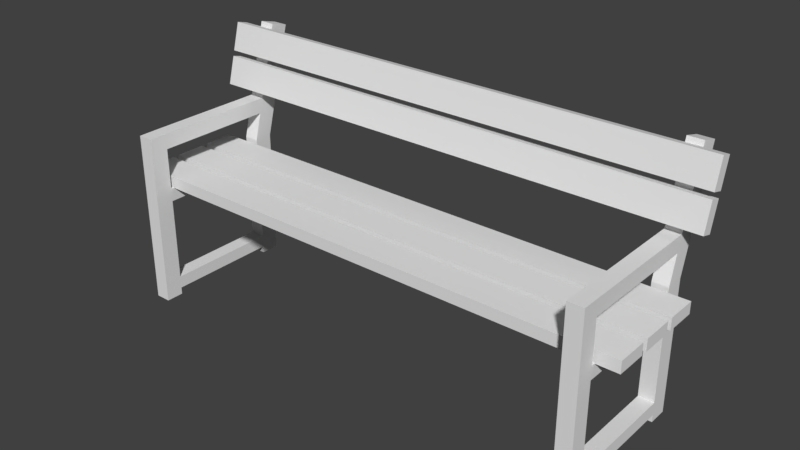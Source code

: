 # Source: bench.blend  (saved by Blender 2.93.20; exported with 4.5.12 LTS)
import bpy
from mathutils import Matrix  # noqa: F401  (used for matrix-valued properties, if any)

bpy.ops.wm.read_factory_settings(use_empty=True)
scene = bpy.context.scene
scene.name = 'Scene'

# ---- collections
col_collection_1 = bpy.data.collections.new('Collection 1'); scene.collection.children.link(col_collection_1)

# ---- world
world_world = bpy.data.worlds.new('World'); scene.world = world_world
world_world.color = (0.05088, 0.05088, 0.05088)
world_world.use_sun_shadow = False
world_world.sun_shadow_jitter_overblur = 0.0
world_world.cycles.sampling_method = 'MANUAL'

# ---- meshes
me_bench_27 = bpy.data.meshes.new('bench 27')
me_bench_27.from_pydata([(0.7736, -0.2401, 1.89e-07), (0.7736, -0.3006, 1.89e-07), (-0.7736, 0.3187, 0.8269), (-0.7736, 0.2561, 0.8436), (0.8264, 0.2148, 0.02412), (0.8264, 0.2148, 0.06746), (0.7736, 0.15, 1.89e-07), (0.7736, 0.2148, 1.89e-07), (0.7736, -0.2401, 0.3552), (0.7736, -0.2401, 0.4), (0.7736, -0.3006, 0.06746), (0.7736, -0.3006, 0.02412), (0.7736, -0.3006, 0.4), (0.7736, -0.3006, 0.3552), (0.7736, 0.2148, 0.3552), (0.7736, 0.2148, 0.4), (0.7736, 0.2148, 0.02412), (0.7736, 0.2148, 0.06746), (0.7736, 0.15, 0.4), (0.7736, 0.15, 0.3552), (0.8264, -0.3006, 1.913e-07), (0.8264, -0.2401, 1.913e-07), (0.8264, 0.2148, 1.913e-07), (0.8264, 0.15, 1.913e-07), (0.8264, 0.15, 0.4), (0.8264, 0.2148, 0.4), (0.8264, 0.15, 0.3552), (0.8264, -0.3006, 0.02412), (0.8264, -0.3006, 0.06746), (0.8264, -0.3006, 0.3552), (0.8264, -0.3006, 0.4), (0.8264, -0.2401, 0.4), (0.8264, -0.2401, 0.3552), (-0.8264, 0.3187, 0.8269), (-0.8264, 0.2561, 0.8436), (0.8264, 0.2148, 0.3552), (0.8264, 0.15, 0.02412), (0.8264, 0.15, 0.06746), (0.7736, 0.15, 0.02412), (0.7736, 0.15, 0.06746), (0.7736, -0.2401, 0.06746), (0.7736, -0.2401, 0.02412), (0.8264, -0.2401, 0.06746), (0.8264, -0.2401, 0.02412), (-0.8264, -0.2401, 2.071e-07), (-0.8264, -0.3006, 2.071e-07), (0.8264, 0.3187, 0.8269), (0.8264, 0.2561, 0.8436), (-0.7736, 0.2148, 0.02412), (-0.7736, 0.2148, 0.06746), (-0.8264, 0.15, 2.071e-07), (-0.8264, 0.2148, 2.071e-07), (-0.8264, -0.2401, 0.3552), (-0.8264, -0.2401, 0.4), (-0.8264, -0.3006, 0.06746), (-0.8264, -0.3006, 0.02412), (-0.8264, -0.3006, 0.4), (-0.8264, -0.3006, 0.3552), (-0.8264, 0.2148, 0.3552), (-0.8264, 0.2148, 0.4), (-0.8264, 0.2148, 0.02412), (-0.8264, 0.2148, 0.06746), (-0.8264, 0.15, 0.4), (-0.8264, 0.15, 0.3552), (-0.7736, -0.3006, 2.094e-07), (-0.7736, -0.2401, 2.094e-07), (-0.7736, 0.2148, 2.094e-07), (-0.7736, 0.15, 2.094e-07), (-0.7736, 0.15, 0.4), (-0.7736, 0.2148, 0.4), (-0.7736, 0.15, 0.3552), (-0.7736, -0.3006, 0.02412), (-0.7736, -0.3006, 0.06746), (-0.7736, -0.3006, 0.3552), (-0.7736, -0.3006, 0.4), (-0.7736, -0.2401, 0.4), (-0.7736, -0.2401, 0.3552), (0.7736, 0.3187, 0.8269), (0.7736, 0.2561, 0.8436), (-0.7736, 0.2148, 0.3552), (-0.7736, 0.15, 0.02412), (-0.7736, 0.15, 0.06746), (-0.8264, 0.15, 0.02412), (-0.8264, 0.15, 0.06746), (-0.8264, -0.2401, 0.06746), (-0.8264, -0.2401, 0.02412), (-0.7736, -0.2401, 0.06746), (-0.7736, -0.2401, 0.02412), (0.9, 0.195, 0.6156), (0.9, 0.1564, 0.626), (0.9, 0.2206, 0.7113), (0.9, 0.182, 0.7216), (-0.9, 0.195, 0.6156), (-0.9, 0.1564, 0.626), (-0.9, 0.2206, 0.7113), (-0.9, 0.182, 0.7216), (0.9, 0.2258, 0.7304), (0.9, 0.1871, 0.7407), (0.9, 0.2514, 0.826), (0.9, 0.2128, 0.8363), (-0.9, 0.2258, 0.7304), (-0.9, 0.1871, 0.7407), (-0.9, 0.2514, 0.826), (-0.9, 0.2128, 0.8363), (-0.8264, 0.2148, 0.4476), (-0.8264, 0.15, 0.4476), (-0.7736, 0.15, 0.4476), (-0.7736, 0.2148, 0.4476), (0.8264, 0.2148, 0.4476), (0.7736, 0.2148, 0.4476), (0.8264, 0.15, 0.4476), (0.7736, 0.15, 0.4476), (0.7736, -0.3006, 0.5942), (0.7736, -0.3006, 0.5417), (0.8264, -0.3006, 0.5417), (0.8264, -0.3006, 0.5942), (-0.7736, -0.3006, 0.5417), (-0.7736, -0.3006, 0.5941), (-0.8264, -0.3006, 0.5941), (-0.8264, -0.3006, 0.5417), (-0.9, -0.2288, 0.4), (-0.9, -0.2288, 0.44), (-0.9, -0.1216, 0.4), (-0.9, -0.1216, 0.44), (0.9, -0.2288, 0.4), (0.9, -0.2288, 0.44), (0.9, -0.1216, 0.4), (0.9, -0.1216, 0.44), (-0.9, -0.1002, 0.4), (-0.9, -0.1002, 0.44), (-0.9, 0.006991, 0.4), (-0.9, 0.006991, 0.44), (0.9, -0.1002, 0.4), (0.9, -0.1002, 0.44), (0.9, 0.006991, 0.4), (0.9, 0.006991, 0.44), (-0.9, 0.02842, 0.4), (-0.9, 0.02842, 0.44), (-0.9, 0.1356, 0.4), (-0.9, 0.1356, 0.44), (0.9, 0.02842, 0.4), (0.9, 0.02842, 0.44), (0.9, 0.1356, 0.4), (0.9, 0.1356, 0.44), (-0.7736, 0.2392, 0.5368), (-0.7736, 0.2536, 0.5892), (-0.8264, 0.1753, 0.5419), (-0.8264, 0.1893, 0.5943), (-0.7736, 0.1893, 0.5943), (-0.7736, 0.1753, 0.5419), (-0.8264, 0.2536, 0.5892), (-0.8264, 0.2392, 0.5368), (0.7736, 0.1753, 0.5419), (0.7736, 0.1893, 0.5943), (0.8264, 0.2536, 0.5892), (0.8264, 0.2392, 0.5368), (0.8264, 0.1893, 0.5943), (0.8264, 0.1753, 0.5419), (0.7736, 0.2392, 0.5368), (0.7736, 0.2536, 0.5892), (-0.8264, -0.2401, 0.542), (-0.7736, -0.2401, 0.5945), (-0.7736, -0.2401, 0.542), (-0.8264, -0.2401, 0.5945), (0.8264, -0.2401, 0.542), (0.8264, -0.2401, 0.5945), (0.7736, -0.2401, 0.5945), (0.7736, -0.2401, 0.542)], [], [(40, 10, 13, 8), (17, 39, 19, 14), (0, 1, 11, 41), (10, 40, 41, 11), (12, 9, 8, 13), (5, 35, 26, 37), (7, 6, 38, 16), (39, 17, 16, 38), (18, 15, 14, 19), (111, 110, 157, 152), (19, 8, 9, 18), (42, 32, 29, 28), (21, 43, 27, 20), (28, 27, 43, 42), (30, 29, 32, 31), (22, 4, 36, 23), (37, 36, 4, 5), (24, 26, 35, 25), (117, 118, 119, 116), (26, 24, 31, 32), (8, 32, 42, 40), (14, 35, 5, 17), (10, 28, 29, 13), (13, 29, 30, 12), (39, 37, 26, 19), (41, 43, 21, 0), (17, 5, 4, 16), (16, 4, 22, 7), (1, 20, 27, 11), (0, 21, 20, 1), (6, 23, 36, 38), (15, 25, 35, 14), (7, 22, 23, 6), (19, 26, 32, 8), (11, 27, 28, 10), (104, 105, 146, 151), (9, 31, 24, 18), (108, 109, 158, 155), (110, 108, 155, 157), (36, 43, 41, 38), (38, 41, 40, 39), (39, 40, 42, 37), (37, 42, 43, 36), (84, 54, 57, 52), (61, 83, 63, 58), (44, 45, 55, 85), (54, 84, 85, 55), (56, 53, 52, 57), (49, 79, 70, 81), (51, 50, 82, 60), (83, 61, 60, 82), (62, 59, 58, 63), (33, 34, 3, 2), (63, 52, 53, 62), (86, 76, 73, 72), (65, 87, 71, 64), (72, 71, 87, 86), (74, 73, 76, 75), (66, 48, 80, 67), (81, 80, 48, 49), (68, 70, 79, 69), (159, 153, 78, 77), (70, 68, 75, 76), (52, 76, 86, 84), (58, 79, 49, 61), (54, 72, 73, 57), (57, 73, 74, 56), (83, 81, 70, 63), (85, 87, 65, 44), (61, 49, 48, 60), (60, 48, 66, 51), (45, 64, 71, 55), (44, 65, 64, 45), (50, 67, 80, 82), (59, 69, 79, 58), (51, 66, 67, 50), (63, 70, 76, 52), (55, 71, 72, 54), (105, 106, 149, 146), (53, 75, 68, 62), (77, 78, 47, 46), (107, 104, 151, 144), (80, 87, 85, 82), (82, 85, 84, 83), (83, 84, 86, 81), (81, 86, 87, 80), (147, 148, 3, 34), (145, 150, 33, 2), (93, 89, 91, 95), (93, 92, 88, 89), (95, 94, 92, 93), (91, 90, 94, 95), (88, 92, 94, 90), (89, 88, 90, 91), (101, 97, 99, 103), (101, 100, 96, 97), (103, 102, 100, 101), (99, 98, 102, 103), (96, 100, 102, 98), (97, 96, 98, 99), (69, 59, 104, 107), (62, 68, 106, 105), (68, 69, 107, 106), (59, 62, 105, 104), (18, 24, 110, 111), (15, 18, 111, 109), (24, 25, 108, 110), (25, 15, 109, 108), (150, 147, 34, 33), (148, 145, 2, 3), (154, 159, 77, 46), (156, 154, 46, 47), (153, 156, 47, 78), (109, 111, 152, 158), (120, 121, 123, 122), (122, 123, 127, 126), (126, 127, 125, 124), (124, 125, 121, 120), (122, 126, 124, 120), (127, 123, 121, 125), (128, 129, 131, 130), (130, 131, 135, 134), (134, 135, 133, 132), (132, 133, 129, 128), (130, 134, 132, 128), (135, 131, 129, 133), (136, 137, 139, 138), (138, 139, 143, 142), (142, 143, 141, 140), (140, 141, 137, 136), (138, 142, 140, 136), (143, 139, 137, 141), (147, 150, 151, 146), (145, 148, 149, 144), (161, 163, 118, 117), (150, 145, 144, 151), (159, 154, 155, 158), (154, 156, 157, 155), (153, 159, 158, 152), (166, 167, 113, 112), (106, 107, 144, 149), (115, 112, 113, 114), (164, 165, 115, 114), (162, 161, 117, 116), (165, 166, 112, 115), (163, 160, 119, 118), (31, 164, 114, 30), (9, 167, 164, 31), (119, 56, 74, 116), (160, 53, 56, 119), (162, 75, 53, 160), (116, 74, 75, 162), (12, 113, 167, 9), (30, 114, 113, 12), (146, 149, 162, 160), (147, 146, 160, 163), (149, 148, 161, 162), (148, 147, 163, 161), (152, 157, 164, 167), (156, 153, 166, 165), (157, 156, 165, 164), (153, 152, 167, 166)])
_uv = me_bench_27.uv_layers.new(name='UVMap')
_uv.uv.foreach_set('vector', [0.1731, 0.3431, 0.1909, 0.3431, 0.1909, 0.4417, 0.1731, 0.4417, 0.03936, 0.3431, 0.05841, 0.3431, 0.05841, 0.4417, 0.03936, 0.4417, 0.1731, 0.32, 0.1909, 0.32, 0.1909, 0.3282, 0.1731, 0.3282, 0.1909, 0.3431, 0.1731, 0.3431, 0.1731, 0.3282, 0.1909, 0.3282, 0.1909, 0.457, 0.1731, 0.457, 0.1731, 0.4417, 0.1909, 0.4417, 0.239, 0.2763, 0.239, 0.1777, 0.2581, 0.1777, 0.2581, 0.2763, 0.03936, 0.32, 0.05841, 0.32, 0.05841, 0.3282, 0.03936, 0.3282, 0.05841, 0.3431, 0.03936, 0.3431, 0.03936, 0.3282, 0.05841, 0.3282, 0.05841, 0.457, 0.03936, 0.457, 0.03936, 0.4417, 0.05841, 0.4417, 0.8384, 0.75, 0.8228, 0.75, 0.8228, 0.7173, 0.8384, 0.7173, 0.05841, 0.4417, 0.1731, 0.4417, 0.1731, 0.457, 0.05841, 0.457, 0.3727, 0.2763, 0.3727, 0.1777, 0.3905, 0.1777, 0.3905, 0.2763, 0.3727, 0.2994, 0.3727, 0.2911, 0.3905, 0.2911, 0.3905, 0.2994, 0.3905, 0.2763, 0.3905, 0.2911, 0.3727, 0.2911, 0.3727, 0.2763, 0.3905, 0.1623, 0.3905, 0.1777, 0.3727, 0.1777, 0.3727, 0.1623, 0.239, 0.2994, 0.239, 0.2911, 0.2581, 0.2911, 0.2581, 0.2994, 0.2581, 0.2763, 0.2581, 0.2911, 0.239, 0.2911, 0.239, 0.2763, 0.2581, 0.1623, 0.2581, 0.1777, 0.239, 0.1777, 0.239, 0.1623, 0.1239, 0.8329, 0.1084, 0.8329, 0.1084, 0.8149, 0.1239, 0.8149, 0.2581, 0.1777, 0.2581, 0.1623, 0.3727, 0.1623, 0.3727, 0.1777, 0.1747, 0.8177, 0.1903, 0.8177, 0.1903, 0.916, 0.1747, 0.916, 0.042, 0.7935, 0.05754, 0.7935, 0.05754, 0.8919, 0.042, 0.8919, 0.07518, 0.6527, 0.09072, 0.6527, 0.09072, 0.7511, 0.07518, 0.7511, 0.07518, 0.7511, 0.09072, 0.7511, 0.09072, 0.7665, 0.07518, 0.7665, 0.6725, 0.909, 0.6569, 0.909, 0.6569, 0.8105, 0.6725, 0.8105, 0.4539, 0.9755, 0.4539, 0.9574, 0.461, 0.9574, 0.461, 0.9755, 0.042, 0.8919, 0.05754, 0.8919, 0.05754, 0.9067, 0.042, 0.9067, 0.042, 0.9067, 0.05754, 0.9067, 0.05754, 0.9149, 0.042, 0.9149, 0.07518, 0.6296, 0.09072, 0.6296, 0.09072, 0.6379, 0.07518, 0.6379, 0.3817, 0.9781, 0.3661, 0.9781, 0.3661, 0.9574, 0.3817, 0.9574, 0.4082, 0.9755, 0.4082, 0.9574, 0.4152, 0.9574, 0.4152, 0.9755, 0.042, 0.7782, 0.05754, 0.7782, 0.05754, 0.7935, 0.042, 0.7935, 0.7057, 0.9782, 0.6901, 0.9782, 0.6901, 0.956, 0.7057, 0.956, 0.7565, 0.6477, 0.772, 0.6477, 0.772, 0.7813, 0.7565, 0.7813, 0.07518, 0.6379, 0.09072, 0.6379, 0.09072, 0.6527, 0.07518, 0.6527, 0.4387, 0.1637, 0.4577, 0.1637, 0.4503, 0.196, 0.4315, 0.1942, 0.7388, 0.9352, 0.7233, 0.9352, 0.7233, 0.8019, 0.7388, 0.8019, 0.05754, 0.762, 0.042, 0.762, 0.042, 0.7309, 0.05754, 0.7309, 0.2581, 0.146, 0.239, 0.146, 0.2318, 0.1154, 0.2507, 0.1137, 0.7057, 0.8019, 0.7057, 0.9355, 0.6901, 0.9355, 0.6901, 0.8019, 0.05841, 0.3282, 0.1731, 0.3282, 0.1731, 0.3431, 0.05841, 0.3431, 0.772, 0.8019, 0.772, 0.9352, 0.7565, 0.9352, 0.7565, 0.8019, 0.2581, 0.2763, 0.3727, 0.2763, 0.3727, 0.2911, 0.2581, 0.2911, 0.5724, 0.0334, 0.5902, 0.0334, 0.5902, 0.132, 0.5724, 0.132, 0.4387, 0.0334, 0.4577, 0.0334, 0.4577, 0.132, 0.4387, 0.132, 0.5724, 0.01028, 0.5902, 0.01028, 0.5902, 0.01855, 0.5724, 0.01855, 0.5902, 0.0334, 0.5724, 0.0334, 0.5724, 0.01855, 0.5902, 0.01855, 0.5902, 0.1474, 0.5724, 0.1474, 0.5724, 0.132, 0.5902, 0.132, 0.03936, 0.2763, 0.03936, 0.1777, 0.05841, 0.1777, 0.05841, 0.2763, 0.4387, 0.01028, 0.4577, 0.01028, 0.4577, 0.01855, 0.4387, 0.01855, 0.4577, 0.0334, 0.4387, 0.0334, 0.4387, 0.01855, 0.4577, 0.01855, 0.4577, 0.1474, 0.4387, 0.1474, 0.4387, 0.132, 0.4577, 0.132, 0.2666, 0.9792, 0.2666, 0.9574, 0.2822, 0.9574, 0.2822, 0.9792, 0.4577, 0.132, 0.5724, 0.132, 0.5724, 0.1474, 0.4577, 0.1474, 0.1731, 0.2763, 0.1731, 0.1777, 0.1909, 0.1777, 0.1909, 0.2763, 0.1731, 0.2994, 0.1731, 0.2911, 0.1909, 0.2911, 0.1909, 0.2994, 0.1909, 0.2763, 0.1909, 0.2911, 0.1731, 0.2911, 0.1731, 0.2763, 0.1909, 0.1623, 0.1909, 0.1777, 0.1731, 0.1777, 0.1731, 0.1623, 0.03936, 0.2994, 0.03936, 0.2911, 0.05841, 0.2911, 0.05841, 0.2994, 0.05841, 0.2763, 0.05841, 0.2911, 0.03936, 0.2911, 0.03936, 0.2763, 0.05841, 0.1623, 0.05841, 0.1777, 0.03936, 0.1777, 0.03936, 0.1623, 0.02795, 0.5219, 0.04685, 0.5236, 0.02722, 0.6091, 0.008818, 0.6033, 0.05841, 0.1777, 0.05841, 0.1623, 0.1731, 0.1623, 0.1731, 0.1777, 0.1571, 0.916, 0.1415, 0.916, 0.1415, 0.8177, 0.1571, 0.8177, 0.008818, 0.7935, 0.02436, 0.7935, 0.02436, 0.8919, 0.008818, 0.8919, 0.1084, 0.6527, 0.1239, 0.6527, 0.1239, 0.7511, 0.1084, 0.7511, 0.1084, 0.7511, 0.1239, 0.7511, 0.1239, 0.7665, 0.1084, 0.7665, 0.6078, 0.8105, 0.6234, 0.8105, 0.6234, 0.909, 0.6078, 0.909, 0.4786, 0.9755, 0.4786, 0.9574, 0.4857, 0.9574, 0.4857, 0.9755, 0.008818, 0.8919, 0.02436, 0.8919, 0.02436, 0.9067, 0.008818, 0.9067, 0.008818, 0.9067, 0.02436, 0.9067, 0.02436, 0.9149, 0.008818, 0.9149, 0.1084, 0.6296, 0.1239, 0.6296, 0.1239, 0.6379, 0.1084, 0.6379, 0.333, 0.9574, 0.3485, 0.9574, 0.3485, 0.9781, 0.333, 0.9781, 0.5104, 0.9574, 0.5104, 0.9755, 0.5033, 0.9755, 0.5033, 0.9574, 0.008818, 0.7782, 0.02436, 0.7782, 0.02436, 0.7935, 0.008818, 0.7935, 0.2205, 0.9574, 0.236, 0.9574, 0.236, 0.9796, 0.2205, 0.9796, 0.7057, 0.7813, 0.6901, 0.7813, 0.6901, 0.6477, 0.7057, 0.6477, 0.1084, 0.6379, 0.1239, 0.6379, 0.1239, 0.6527, 0.1084, 0.6527, 0.8384, 0.6804, 0.8228, 0.6804, 0.8228, 0.6477, 0.8384, 0.6477, 0.7897, 0.8016, 0.8052, 0.8016, 0.8052, 0.935, 0.7897, 0.935, 0.2998, 0.9792, 0.2998, 0.9574, 0.3153, 0.9574, 0.3153, 0.9792, 0.02436, 0.762, 0.008818, 0.762, 0.008818, 0.7309, 0.02436, 0.7309, 0.7388, 0.6477, 0.7388, 0.7813, 0.7233, 0.7813, 0.7233, 0.6477, 0.4577, 0.01855, 0.5724, 0.01855, 0.5724, 0.0334, 0.4577, 0.0334, 0.8052, 0.6477, 0.8052, 0.7811, 0.7897, 0.7811, 0.7897, 0.6477, 0.05841, 0.2763, 0.1731, 0.2763, 0.1731, 0.2911, 0.05841, 0.2911, 0.1084, 0.8534, 0.1239, 0.8534, 0.1239, 0.9401, 0.1084, 0.9401, 0.02436, 0.7126, 0.008818, 0.7126, 0.008818, 0.6296, 0.02436, 0.6296, 0.249, 0.32, 0.249, 0.9368, 0.2205, 0.9368, 0.2205, 0.32, 0.9506, 0.01028, 0.9621, 0.01028, 0.9621, 0.6271, 0.9506, 0.6271, 0.7233, 0.9558, 0.7351, 0.9558, 0.7351, 0.9897, 0.7233, 0.9897, 0.9215, 0.01028, 0.933, 0.01028, 0.933, 0.6271, 0.9215, 0.6271, 0.3415, 0.32, 0.3415, 0.9368, 0.3129, 0.9368, 0.3129, 0.32, 0.8014, 0.9895, 0.7897, 0.9895, 0.7897, 0.9556, 0.8014, 0.9556, 0.4857, 0.32, 0.4857, 0.9368, 0.4572, 0.9368, 0.4572, 0.32, 0.9797, 0.01028, 0.9912, 0.01028, 0.9912, 0.6271, 0.9797, 0.6271, 0.7565, 0.9558, 0.7682, 0.9558, 0.7682, 0.9897, 0.7565, 0.9897, 0.8923, 0.01028, 0.9038, 0.01028, 0.9038, 0.6271, 0.8923, 0.6271, 0.2952, 0.32, 0.2952, 0.9368, 0.2666, 0.9368, 0.2666, 0.32, 0.1415, 0.9365, 0.1533, 0.9365, 0.1533, 0.9705, 0.1415, 0.9705, 0.02436, 0.7782, 0.008818, 0.7782, 0.008818, 0.762, 0.02436, 0.762, 0.8384, 0.6967, 0.8228, 0.6967, 0.8228, 0.6804, 0.8384, 0.6804, 0.05841, 0.1623, 0.03936, 0.1623, 0.03936, 0.146, 0.05841, 0.146, 0.4387, 0.1474, 0.4577, 0.1474, 0.4577, 0.1637, 0.4387, 0.1637, 0.8384, 0.7663, 0.8228, 0.7663, 0.8228, 0.75, 0.8384, 0.75, 0.03936, 0.457, 0.05841, 0.457, 0.05841, 0.4733, 0.03936, 0.4733, 0.2581, 0.1623, 0.239, 0.1623, 0.239, 0.146, 0.2581, 0.146, 0.05754, 0.7782, 0.042, 0.7782, 0.042, 0.762, 0.05754, 0.762, 0.4273, 0.2122, 0.4462, 0.214, 0.4266, 0.2994, 0.4082, 0.2936, 0.04685, 0.09572, 0.02796, 0.09747, 0.008818, 0.01603, 0.02722, 0.01028, 0.05754, 0.7126, 0.042, 0.7126, 0.042, 0.6296, 0.05754, 0.6296, 0.2465, 0.09571, 0.2276, 0.09747, 0.2085, 0.01603, 0.2269, 0.01028, 0.09072, 0.9401, 0.07518, 0.9401, 0.07518, 0.8535, 0.09072, 0.8535, 0.03936, 0.4733, 0.05841, 0.4733, 0.05099, 0.5056, 0.03218, 0.5039, 0.6196, 0.9662, 0.6078, 0.9662, 0.6078, 0.9295, 0.6196, 0.9295, 0.8042, 0.01028, 0.8159, 0.01028, 0.8159, 0.6271, 0.8042, 0.6271, 0.6687, 0.9662, 0.6569, 0.9662, 0.6569, 0.9295, 0.6687, 0.9295, 0.5033, 0.32, 0.5151, 0.32, 0.5151, 0.9368, 0.5033, 0.9368, 0.6393, 0.01028, 0.6393, 0.6271, 0.6078, 0.6271, 0.6078, 0.01028, 0.7866, 0.01028, 0.7866, 0.6271, 0.7552, 0.6271, 0.7552, 0.01028, 0.8228, 0.925, 0.8346, 0.925, 0.8346, 0.9618, 0.8228, 0.9618, 0.8747, 0.6271, 0.8629, 0.6271, 0.8629, 0.01028, 0.8747, 0.01028, 0.04997, 0.9722, 0.03821, 0.9722, 0.03821, 0.9355, 0.04997, 0.9355, 0.5327, 0.32, 0.5445, 0.32, 0.5445, 0.9368, 0.5327, 0.9368, 0.7375, 0.01028, 0.7375, 0.6271, 0.706, 0.6271, 0.706, 0.01028, 0.4396, 0.32, 0.4396, 0.9368, 0.4082, 0.9368, 0.4082, 0.32, 0.1865, 0.9733, 0.1747, 0.9733, 0.1747, 0.9365, 0.1865, 0.9365, 0.8453, 0.6271, 0.8336, 0.6271, 0.8336, 0.01028, 0.8453, 0.01028, 0.02057, 0.9722, 0.008818, 0.9722, 0.008818, 0.9355, 0.02057, 0.9355, 0.5738, 0.9368, 0.5621, 0.9368, 0.5621, 0.32, 0.5738, 0.32, 0.6884, 0.01028, 0.6884, 0.6271, 0.6569, 0.6271, 0.6569, 0.01028, 0.3905, 0.32, 0.3905, 0.9368, 0.3591, 0.9368, 0.3591, 0.32, 0.4462, 0.214, 0.4273, 0.2122, 0.4315, 0.1942, 0.4503, 0.196, 0.02796, 0.09747, 0.04685, 0.09572, 0.05099, 0.1137, 0.03218, 0.1154, 0.1903, 0.6503, 0.1747, 0.6503, 0.1747, 0.6296, 0.1903, 0.6296, 0.008818, 0.7126, 0.02436, 0.7126, 0.02436, 0.7309, 0.008818, 0.7309, 0.042, 0.7126, 0.05754, 0.7126, 0.05754, 0.7309, 0.042, 0.7309, 0.2276, 0.09747, 0.2465, 0.09571, 0.2507, 0.1137, 0.2318, 0.1154, 0.04685, 0.5236, 0.02795, 0.5219, 0.03218, 0.5039, 0.05099, 0.5056, 0.1731, 0.5237, 0.1731, 0.5057, 0.1909, 0.5056, 0.1909, 0.5236, 0.05841, 0.146, 0.03936, 0.146, 0.03218, 0.1154, 0.05099, 0.1137, 0.09072, 0.8329, 0.07518, 0.8329, 0.07518, 0.8149, 0.09072, 0.8149, 0.3727, 0.1136, 0.3727, 0.09565, 0.3905, 0.09578, 0.3905, 0.1138, 0.1731, 0.1136, 0.1731, 0.09565, 0.1909, 0.09578, 0.1909, 0.1138, 0.1571, 0.6503, 0.1415, 0.6503, 0.1415, 0.6296, 0.1571, 0.6296, 0.5724, 0.214, 0.5724, 0.196, 0.5902, 0.1959, 0.5902, 0.2139, 0.3727, 0.1623, 0.3727, 0.1136, 0.3905, 0.1138, 0.3905, 0.1623, 0.8228, 0.9045, 0.8228, 0.856, 0.8384, 0.856, 0.8384, 0.9045, 0.1084, 0.8149, 0.1084, 0.7665, 0.1239, 0.7665, 0.1239, 0.8149, 0.5724, 0.196, 0.5724, 0.1474, 0.5902, 0.1474, 0.5902, 0.1959, 0.8384, 0.7869, 0.8384, 0.8354, 0.8228, 0.8354, 0.8228, 0.7869, 0.1909, 0.1138, 0.1909, 0.1623, 0.1731, 0.1623, 0.1731, 0.1136, 0.1909, 0.457, 0.1909, 0.5056, 0.1731, 0.5057, 0.1731, 0.457, 0.09072, 0.7665, 0.09072, 0.8149, 0.07518, 0.8149, 0.07518, 0.7665, 0.6078, 0.6477, 0.6234, 0.6477, 0.6234, 0.7899, 0.6078, 0.7899, 0.4462, 0.214, 0.4503, 0.196, 0.5724, 0.196, 0.5724, 0.214, 0.05099, 0.1137, 0.04685, 0.09572, 0.1731, 0.09565, 0.1731, 0.1136, 0.1903, 0.7971, 0.1747, 0.7971, 0.1747, 0.6503, 0.1903, 0.6503, 0.6725, 0.7899, 0.6569, 0.7899, 0.6569, 0.6477, 0.6725, 0.6477, 0.1571, 0.7971, 0.1415, 0.7971, 0.1415, 0.6503, 0.1571, 0.6503, 0.2507, 0.1137, 0.2465, 0.09571, 0.3727, 0.09565, 0.3727, 0.1136, 0.04685, 0.5236, 0.05099, 0.5056, 0.1731, 0.5057, 0.1731, 0.5237])
me_bench_27.use_remesh_preserve_volume = False
me_bench_27.use_remesh_preserve_attributes = False
me_bench_27.use_mirror_vertex_groups = False
me_bench_27.update()

# ---- objects
ob_bench_27 = bpy.data.objects.new('bench 27', me_bench_27)

# ---- transforms, parenting, visibility, modifiers, constraints
ob_bench_27.location = (0.0, 0.0, 0.0)
ob_bench_27.scale = (4.869, 4.869, 4.869)
ob_bench_27.lineart.crease_threshold = 0.0

# ---- collection membership
col_collection_1.objects.link(ob_bench_27)

# ---- scene / render settings (as saved in the file)
scene.frame_start = 1; scene.frame_end = 250; scene.frame_set(1)
scene.render.engine = 'BLENDER_EEVEE_NEXT'
scene.render.resolution_percentage = 50
scene.render.dither_intensity = 0.0
scene.cycles.use_denoising = False
scene.cycles.samples = 128
scene.cycles.sampling_pattern = 'TABULATED_SOBOL'
scene.cycles.use_adaptive_sampling = False
scene.cycles.use_light_tree = False
scene.cycles.blur_glossy = 0.0
scene.cycles.sample_clamp_indirect = 0.0
scene.view_settings.view_transform = 'Standard'
bpy.context.view_layer.update()

# ---- added for rendering (the .blend has no active camera and no usable light): camera, sun
cam_auto = bpy.data.cameras.new('AutoCamera')
cam_auto.lens = 50.0
cam_auto.sensor_width = 36.0
cam_auto.clip_end = 1000.0
ob_auto_camera = bpy.data.objects.new('AutoCamera', cam_auto)
scene.collection.objects.link(ob_auto_camera)
ob_auto_camera.location = (9.38082, -11.2129, 9.55871)
ob_auto_camera.rotation_euler = (1.09748, -7.21219e-08, 0.694738)
scene.camera = ob_auto_camera
light_auto_sun = bpy.data.lights.new('AutoSun', 'SUN')
light_auto_sun.energy = 3.0
light_auto_sun.angle = 0.0523599
ob_auto_sun = bpy.data.objects.new('AutoSun', light_auto_sun)
scene.collection.objects.link(ob_auto_sun)
ob_auto_sun.rotation_euler = (0.872665, 0.174533, 0.523599)
bpy.context.view_layer.update()
